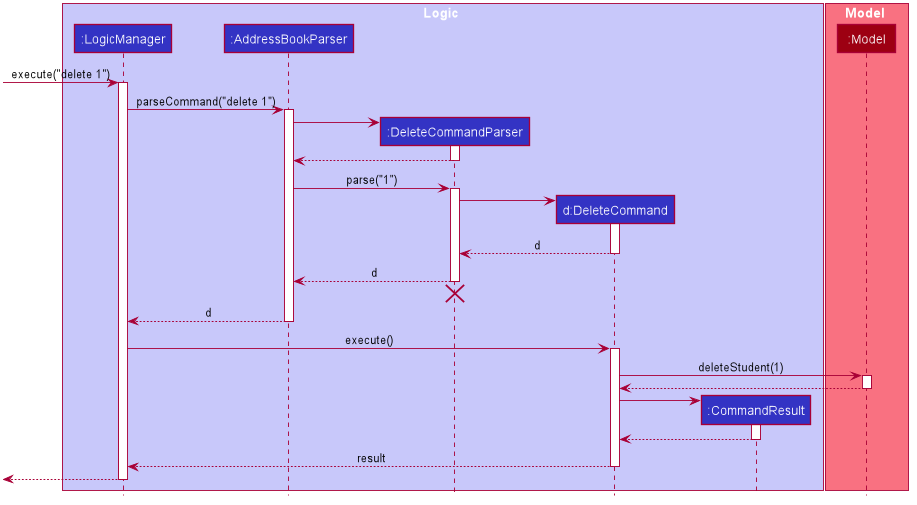

The diagram above was rendered by PlantUML. Its source (embedded in the PNG):
@startuml









skinparam BackgroundColor #FFFFFFF

skinparam Shadowing false

skinparam Class {
    FontColor #FFFFFF
    BorderThickness 1
    BorderColor #FFFFFF
    StereotypeFontColor #FFFFFF
    FontName Arial
}

skinparam Actor {
    BorderColor #000000
    Color #000000
    FontName Arial
}

skinparam Sequence {
    MessageAlign center
    BoxFontSize 15
    BoxPadding 0
    BoxFontColor #FFFFFF
    FontName Arial
}

skinparam Participant {
    FontColor #FFFFFFF
    Padding 20
}

skinparam MinClassWidth 50
skinparam ParticipantPadding 10
skinparam Shadowing false
skinparam DefaultTextAlignment center
skinparam packageStyle Rectangle

hide footbox
hide members
hide circle

box Logic #C8C8FA
participant ":LogicManager" as LogicManager #3333C4
participant ":AddressBookParser" as AddressBookParser #3333C4
participant ":DeleteCommandParser" as DeleteCommandParser #3333C4
participant "d:DeleteCommand" as DeleteCommand #3333C4
participant ":CommandResult" as CommandResult #3333C4
end box

box Model #F97181
participant ":Model" as Model #9D0012
end box

[-> LogicManager : execute("delete 1")
activate LogicManager

LogicManager -> AddressBookParser : parseCommand("delete 1")
activate AddressBookParser

create DeleteCommandParser
AddressBookParser -> DeleteCommandParser
activate DeleteCommandParser

DeleteCommandParser --> AddressBookParser
deactivate DeleteCommandParser

AddressBookParser -> DeleteCommandParser : parse("1")
activate DeleteCommandParser

create DeleteCommand
DeleteCommandParser -> DeleteCommand
activate DeleteCommand

DeleteCommand --> DeleteCommandParser : d
deactivate DeleteCommand

DeleteCommandParser --> AddressBookParser : d
deactivate DeleteCommandParser
DeleteCommandParser -[hidden]-> AddressBookParser
destroy DeleteCommandParser

AddressBookParser --> LogicManager : d
deactivate AddressBookParser

LogicManager -> DeleteCommand : execute()
activate DeleteCommand

DeleteCommand -> Model : deleteStudent(1)
activate Model

Model --> DeleteCommand
deactivate Model

create CommandResult
DeleteCommand -> CommandResult
activate CommandResult

CommandResult --> DeleteCommand
deactivate CommandResult

DeleteCommand --> LogicManager : result
deactivate DeleteCommand

[<--LogicManager
deactivate LogicManager
@enduml